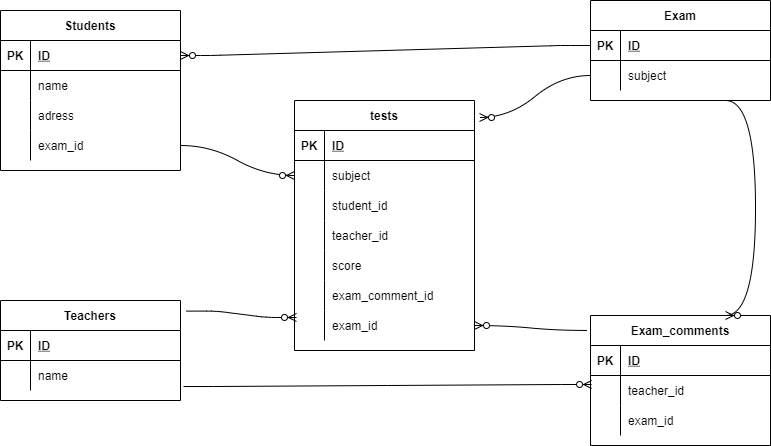

The diagram above was exported from draw.io. Its source (the exported page's mxGraphModel, read from the mxfile embedded in the PNG):
<mxGraphModel dx="820" dy="516" grid="1" gridSize="10" guides="1" tooltips="1" connect="1" arrows="1" fold="1" page="1" pageScale="1" pageWidth="827" pageHeight="1169" math="0" shadow="0">
  <root>
    <mxCell id="0" />
    <mxCell id="1" parent="0" />
    <mxCell id="2" value="Students" style="shape=table;startSize=30;container=1;collapsible=1;childLayout=tableLayout;fixedRows=1;rowLines=0;fontStyle=1;align=center;resizeLast=1;" vertex="1" parent="1">
      <mxGeometry x="30" y="30" width="180" height="160" as="geometry" />
    </mxCell>
    <mxCell id="3" value="" style="shape=partialRectangle;collapsible=0;dropTarget=0;pointerEvents=0;fillColor=none;top=0;left=0;bottom=1;right=0;points=[[0,0.5],[1,0.5]];portConstraint=eastwest;" vertex="1" parent="2">
      <mxGeometry y="30" width="180" height="30" as="geometry" />
    </mxCell>
    <mxCell id="4" value="PK" style="shape=partialRectangle;connectable=0;fillColor=none;top=0;left=0;bottom=0;right=0;fontStyle=1;overflow=hidden;" vertex="1" parent="3">
      <mxGeometry width="30" height="30" as="geometry">
        <mxRectangle width="30" height="30" as="alternateBounds" />
      </mxGeometry>
    </mxCell>
    <mxCell id="5" value="ID" style="shape=partialRectangle;connectable=0;fillColor=none;top=0;left=0;bottom=0;right=0;align=left;spacingLeft=6;fontStyle=5;overflow=hidden;" vertex="1" parent="3">
      <mxGeometry x="30" width="150" height="30" as="geometry">
        <mxRectangle width="150" height="30" as="alternateBounds" />
      </mxGeometry>
    </mxCell>
    <mxCell id="6" value="" style="shape=partialRectangle;collapsible=0;dropTarget=0;pointerEvents=0;fillColor=none;top=0;left=0;bottom=0;right=0;points=[[0,0.5],[1,0.5]];portConstraint=eastwest;" vertex="1" parent="2">
      <mxGeometry y="60" width="180" height="30" as="geometry" />
    </mxCell>
    <mxCell id="7" value="" style="shape=partialRectangle;connectable=0;fillColor=none;top=0;left=0;bottom=0;right=0;editable=1;overflow=hidden;" vertex="1" parent="6">
      <mxGeometry width="30" height="30" as="geometry">
        <mxRectangle width="30" height="30" as="alternateBounds" />
      </mxGeometry>
    </mxCell>
    <mxCell id="8" value="name" style="shape=partialRectangle;connectable=0;fillColor=none;top=0;left=0;bottom=0;right=0;align=left;spacingLeft=6;overflow=hidden;" vertex="1" parent="6">
      <mxGeometry x="30" width="150" height="30" as="geometry">
        <mxRectangle width="150" height="30" as="alternateBounds" />
      </mxGeometry>
    </mxCell>
    <mxCell id="9" value="" style="shape=partialRectangle;collapsible=0;dropTarget=0;pointerEvents=0;fillColor=none;top=0;left=0;bottom=0;right=0;points=[[0,0.5],[1,0.5]];portConstraint=eastwest;" vertex="1" parent="2">
      <mxGeometry y="90" width="180" height="30" as="geometry" />
    </mxCell>
    <mxCell id="10" value="" style="shape=partialRectangle;connectable=0;fillColor=none;top=0;left=0;bottom=0;right=0;editable=1;overflow=hidden;" vertex="1" parent="9">
      <mxGeometry width="30" height="30" as="geometry">
        <mxRectangle width="30" height="30" as="alternateBounds" />
      </mxGeometry>
    </mxCell>
    <mxCell id="11" value="adress" style="shape=partialRectangle;connectable=0;fillColor=none;top=0;left=0;bottom=0;right=0;align=left;spacingLeft=6;overflow=hidden;" vertex="1" parent="9">
      <mxGeometry x="30" width="150" height="30" as="geometry">
        <mxRectangle width="150" height="30" as="alternateBounds" />
      </mxGeometry>
    </mxCell>
    <mxCell id="114" value="" style="shape=partialRectangle;collapsible=0;dropTarget=0;pointerEvents=0;fillColor=none;top=0;left=0;bottom=0;right=0;points=[[0,0.5],[1,0.5]];portConstraint=eastwest;" vertex="1" parent="2">
      <mxGeometry y="120" width="180" height="30" as="geometry" />
    </mxCell>
    <mxCell id="115" value="" style="shape=partialRectangle;connectable=0;fillColor=none;top=0;left=0;bottom=0;right=0;editable=1;overflow=hidden;" vertex="1" parent="114">
      <mxGeometry width="30" height="30" as="geometry">
        <mxRectangle width="30" height="30" as="alternateBounds" />
      </mxGeometry>
    </mxCell>
    <mxCell id="116" value="exam_id" style="shape=partialRectangle;connectable=0;fillColor=none;top=0;left=0;bottom=0;right=0;align=left;spacingLeft=6;overflow=hidden;" vertex="1" parent="114">
      <mxGeometry x="30" width="150" height="30" as="geometry">
        <mxRectangle width="150" height="30" as="alternateBounds" />
      </mxGeometry>
    </mxCell>
    <mxCell id="15" value="Teachers" style="shape=table;startSize=30;container=1;collapsible=1;childLayout=tableLayout;fixedRows=1;rowLines=0;fontStyle=1;align=center;resizeLast=1;" vertex="1" parent="1">
      <mxGeometry x="30" y="320" width="180" height="100" as="geometry" />
    </mxCell>
    <mxCell id="16" value="" style="shape=partialRectangle;collapsible=0;dropTarget=0;pointerEvents=0;fillColor=none;top=0;left=0;bottom=1;right=0;points=[[0,0.5],[1,0.5]];portConstraint=eastwest;" vertex="1" parent="15">
      <mxGeometry y="30" width="180" height="30" as="geometry" />
    </mxCell>
    <mxCell id="17" value="PK" style="shape=partialRectangle;connectable=0;fillColor=none;top=0;left=0;bottom=0;right=0;fontStyle=1;overflow=hidden;" vertex="1" parent="16">
      <mxGeometry width="30" height="30" as="geometry">
        <mxRectangle width="30" height="30" as="alternateBounds" />
      </mxGeometry>
    </mxCell>
    <mxCell id="18" value="ID" style="shape=partialRectangle;connectable=0;fillColor=none;top=0;left=0;bottom=0;right=0;align=left;spacingLeft=6;fontStyle=5;overflow=hidden;" vertex="1" parent="16">
      <mxGeometry x="30" width="150" height="30" as="geometry">
        <mxRectangle width="150" height="30" as="alternateBounds" />
      </mxGeometry>
    </mxCell>
    <mxCell id="19" value="" style="shape=partialRectangle;collapsible=0;dropTarget=0;pointerEvents=0;fillColor=none;top=0;left=0;bottom=0;right=0;points=[[0,0.5],[1,0.5]];portConstraint=eastwest;" vertex="1" parent="15">
      <mxGeometry y="60" width="180" height="30" as="geometry" />
    </mxCell>
    <mxCell id="20" value="" style="shape=partialRectangle;connectable=0;fillColor=none;top=0;left=0;bottom=0;right=0;editable=1;overflow=hidden;" vertex="1" parent="19">
      <mxGeometry width="30" height="30" as="geometry">
        <mxRectangle width="30" height="30" as="alternateBounds" />
      </mxGeometry>
    </mxCell>
    <mxCell id="21" value="name" style="shape=partialRectangle;connectable=0;fillColor=none;top=0;left=0;bottom=0;right=0;align=left;spacingLeft=6;overflow=hidden;" vertex="1" parent="19">
      <mxGeometry x="30" width="150" height="30" as="geometry">
        <mxRectangle width="150" height="30" as="alternateBounds" />
      </mxGeometry>
    </mxCell>
    <mxCell id="28" value="tests" style="shape=table;startSize=30;container=1;collapsible=1;childLayout=tableLayout;fixedRows=1;rowLines=0;fontStyle=1;align=center;resizeLast=1;" vertex="1" parent="1">
      <mxGeometry x="324" y="120" width="180" height="250" as="geometry">
        <mxRectangle x="360" y="300" width="60" height="30" as="alternateBounds" />
      </mxGeometry>
    </mxCell>
    <mxCell id="29" value="" style="shape=partialRectangle;collapsible=0;dropTarget=0;pointerEvents=0;fillColor=none;top=0;left=0;bottom=1;right=0;points=[[0,0.5],[1,0.5]];portConstraint=eastwest;" vertex="1" parent="28">
      <mxGeometry y="30" width="180" height="30" as="geometry" />
    </mxCell>
    <mxCell id="30" value="PK" style="shape=partialRectangle;connectable=0;fillColor=none;top=0;left=0;bottom=0;right=0;fontStyle=1;overflow=hidden;" vertex="1" parent="29">
      <mxGeometry width="30" height="30" as="geometry">
        <mxRectangle width="30" height="30" as="alternateBounds" />
      </mxGeometry>
    </mxCell>
    <mxCell id="31" value="ID" style="shape=partialRectangle;connectable=0;fillColor=none;top=0;left=0;bottom=0;right=0;align=left;spacingLeft=6;fontStyle=5;overflow=hidden;" vertex="1" parent="29">
      <mxGeometry x="30" width="150" height="30" as="geometry">
        <mxRectangle width="150" height="30" as="alternateBounds" />
      </mxGeometry>
    </mxCell>
    <mxCell id="32" value="" style="shape=partialRectangle;collapsible=0;dropTarget=0;pointerEvents=0;fillColor=none;top=0;left=0;bottom=0;right=0;points=[[0,0.5],[1,0.5]];portConstraint=eastwest;" vertex="1" parent="28">
      <mxGeometry y="60" width="180" height="30" as="geometry" />
    </mxCell>
    <mxCell id="33" value="" style="shape=partialRectangle;connectable=0;fillColor=none;top=0;left=0;bottom=0;right=0;editable=1;overflow=hidden;" vertex="1" parent="32">
      <mxGeometry width="30" height="30" as="geometry">
        <mxRectangle width="30" height="30" as="alternateBounds" />
      </mxGeometry>
    </mxCell>
    <mxCell id="34" value="subject" style="shape=partialRectangle;connectable=0;fillColor=none;top=0;left=0;bottom=0;right=0;align=left;spacingLeft=6;overflow=hidden;" vertex="1" parent="32">
      <mxGeometry x="30" width="150" height="30" as="geometry">
        <mxRectangle width="150" height="30" as="alternateBounds" />
      </mxGeometry>
    </mxCell>
    <mxCell id="35" value="" style="shape=partialRectangle;collapsible=0;dropTarget=0;pointerEvents=0;fillColor=none;top=0;left=0;bottom=0;right=0;points=[[0,0.5],[1,0.5]];portConstraint=eastwest;" vertex="1" parent="28">
      <mxGeometry y="90" width="180" height="30" as="geometry" />
    </mxCell>
    <mxCell id="36" value="" style="shape=partialRectangle;connectable=0;fillColor=none;top=0;left=0;bottom=0;right=0;editable=1;overflow=hidden;" vertex="1" parent="35">
      <mxGeometry width="30" height="30" as="geometry">
        <mxRectangle width="30" height="30" as="alternateBounds" />
      </mxGeometry>
    </mxCell>
    <mxCell id="37" value="student_id" style="shape=partialRectangle;connectable=0;fillColor=none;top=0;left=0;bottom=0;right=0;align=left;spacingLeft=6;overflow=hidden;" vertex="1" parent="35">
      <mxGeometry x="30" width="150" height="30" as="geometry">
        <mxRectangle width="150" height="30" as="alternateBounds" />
      </mxGeometry>
    </mxCell>
    <mxCell id="38" value="" style="shape=partialRectangle;collapsible=0;dropTarget=0;pointerEvents=0;fillColor=none;top=0;left=0;bottom=0;right=0;points=[[0,0.5],[1,0.5]];portConstraint=eastwest;" vertex="1" parent="28">
      <mxGeometry y="120" width="180" height="30" as="geometry" />
    </mxCell>
    <mxCell id="39" value="" style="shape=partialRectangle;connectable=0;fillColor=none;top=0;left=0;bottom=0;right=0;editable=1;overflow=hidden;" vertex="1" parent="38">
      <mxGeometry width="30" height="30" as="geometry">
        <mxRectangle width="30" height="30" as="alternateBounds" />
      </mxGeometry>
    </mxCell>
    <mxCell id="40" value="teacher_id" style="shape=partialRectangle;connectable=0;fillColor=none;top=0;left=0;bottom=0;right=0;align=left;spacingLeft=6;overflow=hidden;" vertex="1" parent="38">
      <mxGeometry x="30" width="150" height="30" as="geometry">
        <mxRectangle width="150" height="30" as="alternateBounds" />
      </mxGeometry>
    </mxCell>
    <mxCell id="41" value="" style="shape=partialRectangle;collapsible=0;dropTarget=0;pointerEvents=0;fillColor=none;top=0;left=0;bottom=0;right=0;points=[[0,0.5],[1,0.5]];portConstraint=eastwest;" vertex="1" parent="28">
      <mxGeometry y="150" width="180" height="30" as="geometry" />
    </mxCell>
    <mxCell id="42" value="" style="shape=partialRectangle;connectable=0;fillColor=none;top=0;left=0;bottom=0;right=0;editable=1;overflow=hidden;" vertex="1" parent="41">
      <mxGeometry width="30" height="30" as="geometry">
        <mxRectangle width="30" height="30" as="alternateBounds" />
      </mxGeometry>
    </mxCell>
    <mxCell id="43" value="score" style="shape=partialRectangle;connectable=0;fillColor=none;top=0;left=0;bottom=0;right=0;align=left;spacingLeft=6;overflow=hidden;" vertex="1" parent="41">
      <mxGeometry x="30" width="150" height="30" as="geometry">
        <mxRectangle width="150" height="30" as="alternateBounds" />
      </mxGeometry>
    </mxCell>
    <mxCell id="102" value="" style="shape=partialRectangle;collapsible=0;dropTarget=0;pointerEvents=0;fillColor=none;top=0;left=0;bottom=0;right=0;points=[[0,0.5],[1,0.5]];portConstraint=eastwest;" vertex="1" parent="28">
      <mxGeometry y="180" width="180" height="30" as="geometry" />
    </mxCell>
    <mxCell id="103" value="" style="shape=partialRectangle;connectable=0;fillColor=none;top=0;left=0;bottom=0;right=0;editable=1;overflow=hidden;" vertex="1" parent="102">
      <mxGeometry width="30" height="30" as="geometry">
        <mxRectangle width="30" height="30" as="alternateBounds" />
      </mxGeometry>
    </mxCell>
    <mxCell id="104" value="exam_comment_id" style="shape=partialRectangle;connectable=0;fillColor=none;top=0;left=0;bottom=0;right=0;align=left;spacingLeft=6;overflow=hidden;" vertex="1" parent="102">
      <mxGeometry x="30" width="150" height="30" as="geometry">
        <mxRectangle width="150" height="30" as="alternateBounds" />
      </mxGeometry>
    </mxCell>
    <mxCell id="106" value="" style="shape=partialRectangle;collapsible=0;dropTarget=0;pointerEvents=0;fillColor=none;top=0;left=0;bottom=0;right=0;points=[[0,0.5],[1,0.5]];portConstraint=eastwest;" vertex="1" parent="28">
      <mxGeometry y="210" width="180" height="30" as="geometry" />
    </mxCell>
    <mxCell id="107" value="" style="shape=partialRectangle;connectable=0;fillColor=none;top=0;left=0;bottom=0;right=0;editable=1;overflow=hidden;" vertex="1" parent="106">
      <mxGeometry width="30" height="30" as="geometry">
        <mxRectangle width="30" height="30" as="alternateBounds" />
      </mxGeometry>
    </mxCell>
    <mxCell id="108" value="exam_id" style="shape=partialRectangle;connectable=0;fillColor=none;top=0;left=0;bottom=0;right=0;align=left;spacingLeft=6;overflow=hidden;" vertex="1" parent="106">
      <mxGeometry x="30" width="150" height="30" as="geometry">
        <mxRectangle width="150" height="30" as="alternateBounds" />
      </mxGeometry>
    </mxCell>
    <mxCell id="53" value="Exam" style="shape=table;startSize=30;container=1;collapsible=1;childLayout=tableLayout;fixedRows=1;rowLines=0;fontStyle=1;align=center;resizeLast=1;" vertex="1" parent="1">
      <mxGeometry x="620" y="20" width="180" height="100" as="geometry" />
    </mxCell>
    <mxCell id="54" value="" style="shape=partialRectangle;collapsible=0;dropTarget=0;pointerEvents=0;fillColor=none;top=0;left=0;bottom=1;right=0;points=[[0,0.5],[1,0.5]];portConstraint=eastwest;" vertex="1" parent="53">
      <mxGeometry y="30" width="180" height="30" as="geometry" />
    </mxCell>
    <mxCell id="55" value="PK" style="shape=partialRectangle;connectable=0;fillColor=none;top=0;left=0;bottom=0;right=0;fontStyle=1;overflow=hidden;" vertex="1" parent="54">
      <mxGeometry width="30" height="30" as="geometry">
        <mxRectangle width="30" height="30" as="alternateBounds" />
      </mxGeometry>
    </mxCell>
    <mxCell id="56" value="ID" style="shape=partialRectangle;connectable=0;fillColor=none;top=0;left=0;bottom=0;right=0;align=left;spacingLeft=6;fontStyle=5;overflow=hidden;" vertex="1" parent="54">
      <mxGeometry x="30" width="150" height="30" as="geometry">
        <mxRectangle width="150" height="30" as="alternateBounds" />
      </mxGeometry>
    </mxCell>
    <mxCell id="57" value="" style="shape=partialRectangle;collapsible=0;dropTarget=0;pointerEvents=0;fillColor=none;top=0;left=0;bottom=0;right=0;points=[[0,0.5],[1,0.5]];portConstraint=eastwest;" vertex="1" parent="53">
      <mxGeometry y="60" width="180" height="30" as="geometry" />
    </mxCell>
    <mxCell id="58" value="" style="shape=partialRectangle;connectable=0;fillColor=none;top=0;left=0;bottom=0;right=0;editable=1;overflow=hidden;" vertex="1" parent="57">
      <mxGeometry width="30" height="30" as="geometry">
        <mxRectangle width="30" height="30" as="alternateBounds" />
      </mxGeometry>
    </mxCell>
    <mxCell id="59" value="subject" style="shape=partialRectangle;connectable=0;fillColor=none;top=0;left=0;bottom=0;right=0;align=left;spacingLeft=6;overflow=hidden;" vertex="1" parent="57">
      <mxGeometry x="30" width="150" height="30" as="geometry">
        <mxRectangle width="150" height="30" as="alternateBounds" />
      </mxGeometry>
    </mxCell>
    <mxCell id="66" value="Exam_comments" style="shape=table;startSize=30;container=1;collapsible=1;childLayout=tableLayout;fixedRows=1;rowLines=0;fontStyle=1;align=center;resizeLast=1;" vertex="1" parent="1">
      <mxGeometry x="620" y="335" width="180" height="130" as="geometry" />
    </mxCell>
    <mxCell id="67" value="" style="shape=partialRectangle;collapsible=0;dropTarget=0;pointerEvents=0;fillColor=none;top=0;left=0;bottom=1;right=0;points=[[0,0.5],[1,0.5]];portConstraint=eastwest;" vertex="1" parent="66">
      <mxGeometry y="30" width="180" height="30" as="geometry" />
    </mxCell>
    <mxCell id="68" value="PK" style="shape=partialRectangle;connectable=0;fillColor=none;top=0;left=0;bottom=0;right=0;fontStyle=1;overflow=hidden;" vertex="1" parent="67">
      <mxGeometry width="30" height="30" as="geometry">
        <mxRectangle width="30" height="30" as="alternateBounds" />
      </mxGeometry>
    </mxCell>
    <mxCell id="69" value="ID" style="shape=partialRectangle;connectable=0;fillColor=none;top=0;left=0;bottom=0;right=0;align=left;spacingLeft=6;fontStyle=5;overflow=hidden;" vertex="1" parent="67">
      <mxGeometry x="30" width="150" height="30" as="geometry">
        <mxRectangle width="150" height="30" as="alternateBounds" />
      </mxGeometry>
    </mxCell>
    <mxCell id="79" value="" style="shape=partialRectangle;collapsible=0;dropTarget=0;pointerEvents=0;fillColor=none;top=0;left=0;bottom=0;right=0;points=[[0,0.5],[1,0.5]];portConstraint=eastwest;" vertex="1" parent="66">
      <mxGeometry y="60" width="180" height="30" as="geometry" />
    </mxCell>
    <mxCell id="80" value="" style="shape=partialRectangle;connectable=0;fillColor=none;top=0;left=0;bottom=0;right=0;editable=1;overflow=hidden;" vertex="1" parent="79">
      <mxGeometry width="30" height="30" as="geometry">
        <mxRectangle width="30" height="30" as="alternateBounds" />
      </mxGeometry>
    </mxCell>
    <mxCell id="81" value="teacher_id" style="shape=partialRectangle;connectable=0;fillColor=none;top=0;left=0;bottom=0;right=0;align=left;spacingLeft=6;overflow=hidden;" vertex="1" parent="79">
      <mxGeometry x="30" width="150" height="30" as="geometry">
        <mxRectangle width="150" height="30" as="alternateBounds" />
      </mxGeometry>
    </mxCell>
    <mxCell id="73" value="" style="shape=partialRectangle;collapsible=0;dropTarget=0;pointerEvents=0;fillColor=none;top=0;left=0;bottom=0;right=0;points=[[0,0.5],[1,0.5]];portConstraint=eastwest;" vertex="1" parent="66">
      <mxGeometry y="90" width="180" height="30" as="geometry" />
    </mxCell>
    <mxCell id="74" value="" style="shape=partialRectangle;connectable=0;fillColor=none;top=0;left=0;bottom=0;right=0;editable=1;overflow=hidden;" vertex="1" parent="73">
      <mxGeometry width="30" height="30" as="geometry">
        <mxRectangle width="30" height="30" as="alternateBounds" />
      </mxGeometry>
    </mxCell>
    <mxCell id="75" value="exam_id" style="shape=partialRectangle;connectable=0;fillColor=none;top=0;left=0;bottom=0;right=0;align=left;spacingLeft=6;overflow=hidden;" vertex="1" parent="73">
      <mxGeometry x="30" width="150" height="30" as="geometry">
        <mxRectangle width="150" height="30" as="alternateBounds" />
      </mxGeometry>
    </mxCell>
    <mxCell id="97" value="" style="edgeStyle=entityRelationEdgeStyle;fontSize=12;html=1;endArrow=ERzeroToMany;endFill=1;exitX=1.033;exitY=0.106;exitDx=0;exitDy=0;entryX=0.011;entryY=0.232;entryDx=0;entryDy=0;entryPerimeter=0;exitPerimeter=0;" edge="1" parent="1" source="15" target="106">
      <mxGeometry width="100" height="100" relative="1" as="geometry">
        <mxPoint x="210" y="405" as="sourcePoint" />
        <mxPoint x="60" y="383" as="targetPoint" />
      </mxGeometry>
    </mxCell>
    <mxCell id="99" value="" style="edgeStyle=entityRelationEdgeStyle;fontSize=12;html=1;endArrow=ERzeroToMany;endFill=1;curved=1;entryX=0.006;entryY=0.3;entryDx=0;entryDy=0;entryPerimeter=0;exitX=1.017;exitY=-0.133;exitDx=0;exitDy=0;exitPerimeter=0;" edge="1" parent="1" target="79">
      <mxGeometry width="100" height="100" relative="1" as="geometry">
        <mxPoint x="213.05999999999995" y="406.01" as="sourcePoint" />
        <mxPoint x="470" y="320" as="targetPoint" />
      </mxGeometry>
    </mxCell>
    <mxCell id="101" value="" style="edgeStyle=entityRelationEdgeStyle;fontSize=12;html=1;endArrow=ERzeroToMany;endFill=1;curved=1;exitX=-0.022;exitY=0.115;exitDx=0;exitDy=0;entryX=1;entryY=0.5;entryDx=0;entryDy=0;exitPerimeter=0;" edge="1" parent="1" source="66" target="106">
      <mxGeometry width="100" height="100" relative="1" as="geometry">
        <mxPoint x="370" y="320" as="sourcePoint" />
        <mxPoint x="470" y="220" as="targetPoint" />
      </mxGeometry>
    </mxCell>
    <mxCell id="105" value="" style="edgeStyle=entityRelationEdgeStyle;fontSize=12;html=1;endArrow=ERzeroToMany;endFill=1;curved=1;exitX=1;exitY=0.5;exitDx=0;exitDy=0;entryX=0;entryY=0.5;entryDx=0;entryDy=0;" edge="1" parent="1" target="32">
      <mxGeometry width="100" height="100" relative="1" as="geometry">
        <mxPoint x="210" y="165" as="sourcePoint" />
        <mxPoint x="470" y="220" as="targetPoint" />
      </mxGeometry>
    </mxCell>
    <mxCell id="109" value="" style="edgeStyle=entityRelationEdgeStyle;fontSize=12;html=1;endArrow=ERzeroToMany;endFill=1;curved=1;entryX=1.028;entryY=0.068;entryDx=0;entryDy=0;entryPerimeter=0;exitX=0;exitY=0.5;exitDx=0;exitDy=0;" edge="1" parent="1" source="57" target="28">
      <mxGeometry width="100" height="100" relative="1" as="geometry">
        <mxPoint x="616.94" y="134.99" as="sourcePoint" />
        <mxPoint x="470" y="220" as="targetPoint" />
      </mxGeometry>
    </mxCell>
    <mxCell id="110" value="" style="edgeStyle=entityRelationEdgeStyle;fontSize=12;html=1;endArrow=ERzeroToMany;endFill=1;curved=1;exitX=0.75;exitY=1;exitDx=0;exitDy=0;entryX=0.75;entryY=0;entryDx=0;entryDy=0;" edge="1" parent="1" source="53" target="66">
      <mxGeometry width="100" height="100" relative="1" as="geometry">
        <mxPoint x="640" y="330" as="sourcePoint" />
        <mxPoint x="740" y="230" as="targetPoint" />
      </mxGeometry>
    </mxCell>
    <mxCell id="82" value="" style="edgeStyle=entityRelationEdgeStyle;fontSize=12;html=1;endArrow=ERzeroToMany;endFill=1;exitX=0;exitY=0.5;exitDx=0;exitDy=0;entryX=1;entryY=0.5;entryDx=0;entryDy=0;" edge="1" parent="1" source="54" target="3">
      <mxGeometry width="100" height="100" relative="1" as="geometry">
        <mxPoint x="280" y="170" as="sourcePoint" />
        <mxPoint x="370" y="85" as="targetPoint" />
      </mxGeometry>
    </mxCell>
  </root>
</mxGraphModel>